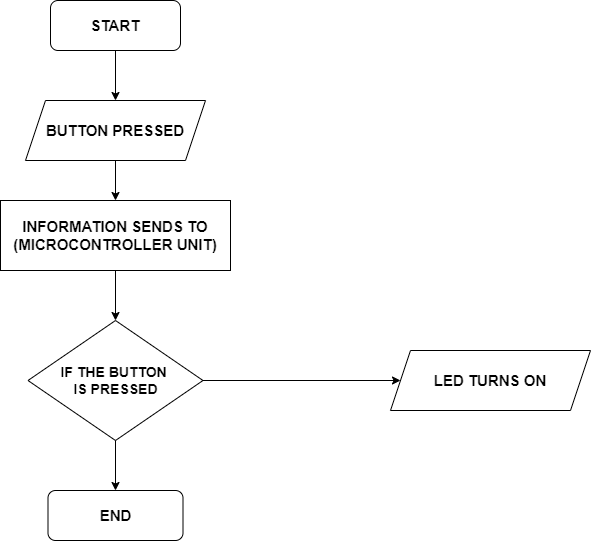

The diagram above was exported from draw.io. Its source (the exported page's mxGraphModel, read from the mxfile embedded in the PNG):
<mxGraphModel dx="1020" dy="519" grid="1" gridSize="10" guides="1" tooltips="1" connect="1" arrows="1" fold="1" page="1" pageScale="1" pageWidth="850" pageHeight="1100" math="0" shadow="0">
  <root>
    <mxCell id="0" />
    <mxCell id="1" parent="0" />
    <mxCell id="M1zIsRERK_uUlF8HhTbF-1" value="&lt;font size=&quot;1&quot; style=&quot;&quot;&gt;&lt;b style=&quot;font-size: 15px;&quot;&gt;START&lt;/b&gt;&lt;/font&gt;" style="rounded=1;whiteSpace=wrap;html=1;" vertex="1" parent="1">
      <mxGeometry x="190" y="40" width="130" height="50" as="geometry" />
    </mxCell>
    <mxCell id="M1zIsRERK_uUlF8HhTbF-2" value="&lt;font style=&quot;font-size: 15px;&quot;&gt;&lt;b&gt;BUTTON PRESSED&lt;/b&gt;&lt;/font&gt;" style="shape=parallelogram;perimeter=parallelogramPerimeter;whiteSpace=wrap;html=1;fixedSize=1;" vertex="1" parent="1">
      <mxGeometry x="165" y="140" width="180" height="60" as="geometry" />
    </mxCell>
    <mxCell id="M1zIsRERK_uUlF8HhTbF-3" value="&lt;font style=&quot;font-size: 15px;&quot;&gt;&lt;b&gt;INFORMATION SENDS TO&lt;br&gt;(MICROCONTROLLER UNIT)&lt;/b&gt;&lt;/font&gt;" style="rounded=0;whiteSpace=wrap;html=1;" vertex="1" parent="1">
      <mxGeometry x="140" y="240" width="230" height="70" as="geometry" />
    </mxCell>
    <mxCell id="M1zIsRERK_uUlF8HhTbF-4" value="&lt;font style=&quot;font-size: 14px;&quot;&gt;&lt;b&gt;IF THE BUTTON&amp;nbsp;&lt;br&gt;IS PRESSED&lt;/b&gt;&lt;/font&gt;" style="rhombus;whiteSpace=wrap;html=1;" vertex="1" parent="1">
      <mxGeometry x="167.5" y="360" width="175" height="120" as="geometry" />
    </mxCell>
    <mxCell id="M1zIsRERK_uUlF8HhTbF-5" value="&lt;font style=&quot;font-size: 15px;&quot;&gt;&lt;b&gt;END&lt;/b&gt;&lt;/font&gt;" style="rounded=1;whiteSpace=wrap;html=1;" vertex="1" parent="1">
      <mxGeometry x="187.5" y="530" width="135" height="50" as="geometry" />
    </mxCell>
    <mxCell id="M1zIsRERK_uUlF8HhTbF-6" value="&lt;font style=&quot;font-size: 15px;&quot;&gt;&lt;b&gt;LED TURNS ON&lt;/b&gt;&lt;/font&gt;" style="shape=parallelogram;perimeter=parallelogramPerimeter;whiteSpace=wrap;html=1;fixedSize=1;" vertex="1" parent="1">
      <mxGeometry x="530" y="390" width="200" height="60" as="geometry" />
    </mxCell>
    <mxCell id="M1zIsRERK_uUlF8HhTbF-7" style="edgeStyle=orthogonalEdgeStyle;rounded=0;orthogonalLoop=1;jettySize=auto;html=1;exitX=0.5;exitY=1;exitDx=0;exitDy=0;entryX=0.5;entryY=0;entryDx=0;entryDy=0;fontSize=15;" edge="1" parent="1">
      <mxGeometry relative="1" as="geometry">
        <mxPoint x="255" y="90" as="sourcePoint" />
        <mxPoint x="255" y="140" as="targetPoint" />
      </mxGeometry>
    </mxCell>
    <mxCell id="M1zIsRERK_uUlF8HhTbF-12" style="edgeStyle=orthogonalEdgeStyle;rounded=0;orthogonalLoop=1;jettySize=auto;html=1;exitX=0.5;exitY=1;exitDx=0;exitDy=0;entryX=0.5;entryY=0;entryDx=0;entryDy=0;fontSize=15;" edge="1" parent="1">
      <mxGeometry relative="1" as="geometry">
        <mxPoint x="255" y="200" as="sourcePoint" />
        <mxPoint x="255" y="240" as="targetPoint" />
      </mxGeometry>
    </mxCell>
    <mxCell id="M1zIsRERK_uUlF8HhTbF-13" style="edgeStyle=orthogonalEdgeStyle;rounded=0;orthogonalLoop=1;jettySize=auto;html=1;exitX=0.5;exitY=1;exitDx=0;exitDy=0;fontSize=15;" edge="1" parent="1">
      <mxGeometry relative="1" as="geometry">
        <mxPoint x="255" y="310" as="sourcePoint" />
        <mxPoint x="255" y="360" as="targetPoint" />
      </mxGeometry>
    </mxCell>
    <mxCell id="M1zIsRERK_uUlF8HhTbF-14" style="edgeStyle=orthogonalEdgeStyle;rounded=0;orthogonalLoop=1;jettySize=auto;html=1;exitX=1;exitY=0.5;exitDx=0;exitDy=0;entryX=0;entryY=0.5;entryDx=0;entryDy=0;fontSize=15;" edge="1" parent="1">
      <mxGeometry relative="1" as="geometry">
        <mxPoint x="342.5" y="420" as="sourcePoint" />
        <mxPoint x="540" y="420" as="targetPoint" />
      </mxGeometry>
    </mxCell>
    <mxCell id="M1zIsRERK_uUlF8HhTbF-15" style="edgeStyle=orthogonalEdgeStyle;rounded=0;orthogonalLoop=1;jettySize=auto;html=1;exitX=0.5;exitY=1;exitDx=0;exitDy=0;entryX=0.5;entryY=0;entryDx=0;entryDy=0;fontSize=15;" edge="1" parent="1">
      <mxGeometry relative="1" as="geometry">
        <mxPoint x="255" y="480" as="sourcePoint" />
        <mxPoint x="255" y="530" as="targetPoint" />
      </mxGeometry>
    </mxCell>
  </root>
</mxGraphModel>